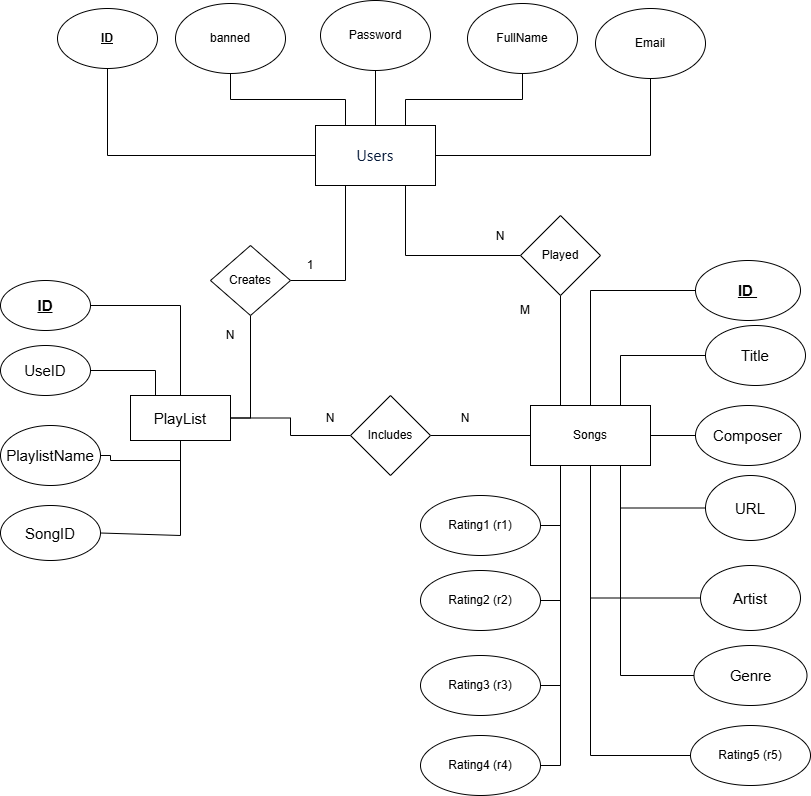

The diagram above was exported from draw.io. Its source (the exported page's mxGraphModel, read from the mxfile embedded in the PNG):
<mxGraphModel dx="786" dy="417" grid="1" gridSize="10" guides="1" tooltips="1" connect="1" arrows="1" fold="1" page="1" pageScale="1" pageWidth="827" pageHeight="1169" background="none" math="0" shadow="0">
  <root>
    <mxCell id="0" />
    <mxCell id="1" parent="0" />
    <mxCell id="xnjhUZWngUKu_YF7UQgb-18" style="edgeStyle=orthogonalEdgeStyle;rounded=0;orthogonalLoop=1;jettySize=auto;html=1;endArrow=none;endFill=0;" parent="1" source="xnjhUZWngUKu_YF7UQgb-2" target="xnjhUZWngUKu_YF7UQgb-3" edge="1">
      <mxGeometry relative="1" as="geometry">
        <mxPoint x="110" y="110" as="targetPoint" />
      </mxGeometry>
    </mxCell>
    <mxCell id="xnjhUZWngUKu_YF7UQgb-19" style="edgeStyle=orthogonalEdgeStyle;rounded=0;orthogonalLoop=1;jettySize=auto;html=1;exitX=0.25;exitY=0;exitDx=0;exitDy=0;entryX=0.5;entryY=1;entryDx=0;entryDy=0;endArrow=none;endFill=0;" parent="1" source="xnjhUZWngUKu_YF7UQgb-2" target="xnjhUZWngUKu_YF7UQgb-11" edge="1">
      <mxGeometry relative="1" as="geometry" />
    </mxCell>
    <mxCell id="xnjhUZWngUKu_YF7UQgb-20" style="edgeStyle=orthogonalEdgeStyle;rounded=0;orthogonalLoop=1;jettySize=auto;html=1;exitX=0.5;exitY=0;exitDx=0;exitDy=0;entryX=0.5;entryY=1;entryDx=0;entryDy=0;endArrow=none;endFill=0;" parent="1" source="xnjhUZWngUKu_YF7UQgb-2" target="xnjhUZWngUKu_YF7UQgb-15" edge="1">
      <mxGeometry relative="1" as="geometry" />
    </mxCell>
    <mxCell id="xnjhUZWngUKu_YF7UQgb-21" style="edgeStyle=orthogonalEdgeStyle;rounded=0;orthogonalLoop=1;jettySize=auto;html=1;exitX=0.75;exitY=0;exitDx=0;exitDy=0;entryX=0.5;entryY=1;entryDx=0;entryDy=0;endArrow=none;endFill=0;" parent="1" source="xnjhUZWngUKu_YF7UQgb-2" target="xnjhUZWngUKu_YF7UQgb-16" edge="1">
      <mxGeometry relative="1" as="geometry" />
    </mxCell>
    <mxCell id="xnjhUZWngUKu_YF7UQgb-22" style="edgeStyle=orthogonalEdgeStyle;rounded=0;orthogonalLoop=1;jettySize=auto;html=1;exitX=1;exitY=0.5;exitDx=0;exitDy=0;entryX=0.5;entryY=1;entryDx=0;entryDy=0;endArrow=none;endFill=0;" parent="1" source="xnjhUZWngUKu_YF7UQgb-2" target="xnjhUZWngUKu_YF7UQgb-17" edge="1">
      <mxGeometry relative="1" as="geometry" />
    </mxCell>
    <mxCell id="xnjhUZWngUKu_YF7UQgb-2" value="&lt;span style=&quot;font-family: SegoeuiPc, &amp;quot;Segoe UI&amp;quot;, &amp;quot;San Francisco&amp;quot;, &amp;quot;Helvetica Neue&amp;quot;, Helvetica, &amp;quot;Lucida Grande&amp;quot;, Roboto, Ubuntu, Tahoma, &amp;quot;Microsoft Sans Serif&amp;quot;, Arial, sans-serif; font-size: 15px; letter-spacing: 0.2px; text-align: start; white-space-collapse: preserve;&quot;&gt;&lt;font style=&quot;color: light-dark(rgb(8, 27, 58), rgb(255, 255, 255));&quot;&gt;Users&lt;/font&gt;&lt;/span&gt;" style="rounded=0;whiteSpace=wrap;html=1;" parent="1" vertex="1">
      <mxGeometry x="325" y="170" width="120" height="60" as="geometry" />
    </mxCell>
    <mxCell id="xnjhUZWngUKu_YF7UQgb-3" value="&lt;b&gt;&lt;u&gt;ID&lt;/u&gt;&lt;/b&gt;" style="ellipse;whiteSpace=wrap;html=1;fillColor=default;" parent="1" vertex="1">
      <mxGeometry x="67" y="53" width="100" height="60" as="geometry" />
    </mxCell>
    <mxCell id="xnjhUZWngUKu_YF7UQgb-11" value="banned" style="ellipse;whiteSpace=wrap;html=1;strokeColor=default;fillColor=default;" parent="1" vertex="1">
      <mxGeometry x="185" y="48" width="110" height="70" as="geometry" />
    </mxCell>
    <mxCell id="xnjhUZWngUKu_YF7UQgb-15" value="Password" style="ellipse;whiteSpace=wrap;html=1;strokeColor=default;fillColor=default;" parent="1" vertex="1">
      <mxGeometry x="330" y="45" width="110" height="70" as="geometry" />
    </mxCell>
    <mxCell id="xnjhUZWngUKu_YF7UQgb-16" value="FullName" style="ellipse;whiteSpace=wrap;html=1;strokeColor=default;fillColor=default;" parent="1" vertex="1">
      <mxGeometry x="477" y="48" width="110" height="70" as="geometry" />
    </mxCell>
    <mxCell id="xnjhUZWngUKu_YF7UQgb-17" value="Email" style="ellipse;whiteSpace=wrap;html=1;strokeColor=default;fillColor=default;" parent="1" vertex="1">
      <mxGeometry x="605" y="53" width="110" height="70" as="geometry" />
    </mxCell>
    <mxCell id="xnjhUZWngUKu_YF7UQgb-23" value="&lt;u&gt;&lt;font style=&quot;font-size: 15px;&quot;&gt;&lt;b&gt;ID&amp;nbsp;&lt;/b&gt;&lt;/font&gt;&lt;/u&gt;" style="ellipse;whiteSpace=wrap;html=1;strokeColor=default;fillColor=default;" parent="1" vertex="1">
      <mxGeometry x="705" y="305" width="105" height="60" as="geometry" />
    </mxCell>
    <mxCell id="xnjhUZWngUKu_YF7UQgb-24" value="&lt;font style=&quot;font-size: 15px;&quot;&gt;Title&lt;/font&gt;" style="ellipse;whiteSpace=wrap;html=1;strokeColor=default;fillColor=default;" parent="1" vertex="1">
      <mxGeometry x="715" y="370" width="100" height="60" as="geometry" />
    </mxCell>
    <mxCell id="xnjhUZWngUKu_YF7UQgb-25" value="&lt;font style=&quot;font-size: 15px;&quot;&gt;Composer&lt;/font&gt;" style="ellipse;whiteSpace=wrap;html=1;strokeColor=default;fillColor=default;" parent="1" vertex="1">
      <mxGeometry x="705" y="450" width="105" height="60" as="geometry" />
    </mxCell>
    <mxCell id="xnjhUZWngUKu_YF7UQgb-26" value="&lt;span style=&quot;font-size: 15px;&quot;&gt;URL&lt;/span&gt;" style="ellipse;whiteSpace=wrap;html=1;strokeColor=default;fillColor=default;" parent="1" vertex="1">
      <mxGeometry x="715" y="520" width="90" height="65" as="geometry" />
    </mxCell>
    <mxCell id="xnjhUZWngUKu_YF7UQgb-34" style="edgeStyle=orthogonalEdgeStyle;rounded=0;orthogonalLoop=1;jettySize=auto;html=1;entryX=0;entryY=0.5;entryDx=0;entryDy=0;endArrow=none;endFill=0;" parent="1" source="xnjhUZWngUKu_YF7UQgb-28" target="xnjhUZWngUKu_YF7UQgb-25" edge="1">
      <mxGeometry relative="1" as="geometry" />
    </mxCell>
    <mxCell id="xnjhUZWngUKu_YF7UQgb-35" style="edgeStyle=orthogonalEdgeStyle;rounded=0;orthogonalLoop=1;jettySize=auto;html=1;exitX=0.5;exitY=0;exitDx=0;exitDy=0;entryX=0;entryY=0.5;entryDx=0;entryDy=0;endArrow=none;endFill=0;" parent="1" source="xnjhUZWngUKu_YF7UQgb-28" target="xnjhUZWngUKu_YF7UQgb-23" edge="1">
      <mxGeometry relative="1" as="geometry" />
    </mxCell>
    <mxCell id="xnjhUZWngUKu_YF7UQgb-36" style="edgeStyle=orthogonalEdgeStyle;rounded=0;orthogonalLoop=1;jettySize=auto;html=1;exitX=0.75;exitY=0;exitDx=0;exitDy=0;entryX=0;entryY=0.5;entryDx=0;entryDy=0;endArrow=none;endFill=0;" parent="1" source="xnjhUZWngUKu_YF7UQgb-28" target="xnjhUZWngUKu_YF7UQgb-24" edge="1">
      <mxGeometry relative="1" as="geometry" />
    </mxCell>
    <mxCell id="xnjhUZWngUKu_YF7UQgb-38" style="edgeStyle=orthogonalEdgeStyle;rounded=0;orthogonalLoop=1;jettySize=auto;html=1;exitX=0.75;exitY=1;exitDx=0;exitDy=0;entryX=0;entryY=0.5;entryDx=0;entryDy=0;endArrow=none;endFill=0;" parent="1" source="xnjhUZWngUKu_YF7UQgb-28" target="xnjhUZWngUKu_YF7UQgb-26" edge="1">
      <mxGeometry relative="1" as="geometry" />
    </mxCell>
    <mxCell id="xnjhUZWngUKu_YF7UQgb-39" style="edgeStyle=orthogonalEdgeStyle;rounded=0;orthogonalLoop=1;jettySize=auto;html=1;exitX=0.5;exitY=1;exitDx=0;exitDy=0;entryX=0;entryY=0.5;entryDx=0;entryDy=0;endArrow=none;endFill=0;" parent="1" source="xnjhUZWngUKu_YF7UQgb-28" target="xnjhUZWngUKu_YF7UQgb-33" edge="1">
      <mxGeometry relative="1" as="geometry" />
    </mxCell>
    <mxCell id="xnjhUZWngUKu_YF7UQgb-28" value="Songs" style="rounded=0;whiteSpace=wrap;html=1;rotation=0;" parent="1" vertex="1">
      <mxGeometry x="540" y="450" width="120" height="60" as="geometry" />
    </mxCell>
    <mxCell id="xnjhUZWngUKu_YF7UQgb-33" value="&lt;font style=&quot;font-size: 15px;&quot;&gt;Artist&lt;/font&gt;" style="ellipse;whiteSpace=wrap;html=1;strokeColor=default;fillColor=default;" parent="1" vertex="1">
      <mxGeometry x="710" y="610" width="100" height="65" as="geometry" />
    </mxCell>
    <mxCell id="xnjhUZWngUKu_YF7UQgb-40" value="&lt;u&gt;&lt;b&gt;&lt;font style=&quot;font-size: 15px;&quot;&gt;ID&lt;/font&gt;&lt;/b&gt;&lt;/u&gt;" style="ellipse;whiteSpace=wrap;html=1;" parent="1" vertex="1">
      <mxGeometry x="10" y="325" width="90" height="50" as="geometry" />
    </mxCell>
    <mxCell id="xnjhUZWngUKu_YF7UQgb-41" value="&lt;font style=&quot;font-size: 15px;&quot;&gt;UseID&lt;/font&gt;" style="ellipse;whiteSpace=wrap;html=1;" parent="1" vertex="1">
      <mxGeometry x="10" y="390" width="90" height="50" as="geometry" />
    </mxCell>
    <mxCell id="xnjhUZWngUKu_YF7UQgb-43" value="&lt;font style=&quot;font-size: 15px;&quot;&gt;PlaylistName&lt;/font&gt;" style="ellipse;whiteSpace=wrap;html=1;" parent="1" vertex="1">
      <mxGeometry x="10" y="470" width="100" height="60" as="geometry" />
    </mxCell>
    <mxCell id="xnjhUZWngUKu_YF7UQgb-45" style="edgeStyle=orthogonalEdgeStyle;rounded=0;orthogonalLoop=1;jettySize=auto;html=1;exitX=0.5;exitY=0;exitDx=0;exitDy=0;entryX=1;entryY=0.5;entryDx=0;entryDy=0;endArrow=none;endFill=0;" parent="1" source="xnjhUZWngUKu_YF7UQgb-44" target="xnjhUZWngUKu_YF7UQgb-40" edge="1">
      <mxGeometry relative="1" as="geometry" />
    </mxCell>
    <mxCell id="xnjhUZWngUKu_YF7UQgb-46" style="edgeStyle=orthogonalEdgeStyle;rounded=0;orthogonalLoop=1;jettySize=auto;html=1;exitX=0.25;exitY=0;exitDx=0;exitDy=0;entryX=1;entryY=0.5;entryDx=0;entryDy=0;endArrow=none;endFill=0;" parent="1" source="xnjhUZWngUKu_YF7UQgb-44" target="xnjhUZWngUKu_YF7UQgb-41" edge="1">
      <mxGeometry relative="1" as="geometry" />
    </mxCell>
    <mxCell id="xnjhUZWngUKu_YF7UQgb-48" style="edgeStyle=orthogonalEdgeStyle;rounded=0;orthogonalLoop=1;jettySize=auto;html=1;exitX=0.5;exitY=1;exitDx=0;exitDy=0;entryX=1;entryY=0.5;entryDx=0;entryDy=0;endArrow=none;endFill=0;" parent="1" source="xnjhUZWngUKu_YF7UQgb-44" target="xnjhUZWngUKu_YF7UQgb-43" edge="1">
      <mxGeometry relative="1" as="geometry" />
    </mxCell>
    <mxCell id="xnjhUZWngUKu_YF7UQgb-44" value="&lt;font style=&quot;font-size: 15px;&quot;&gt;PlayList&lt;/font&gt;" style="rounded=0;whiteSpace=wrap;html=1;" parent="1" vertex="1">
      <mxGeometry x="140" y="440" width="100" height="45" as="geometry" />
    </mxCell>
    <mxCell id="xnjhUZWngUKu_YF7UQgb-51" style="edgeStyle=orthogonalEdgeStyle;rounded=0;orthogonalLoop=1;jettySize=auto;html=1;entryX=0.25;entryY=1;entryDx=0;entryDy=0;endArrow=none;endFill=0;" parent="1" source="xnjhUZWngUKu_YF7UQgb-49" target="xnjhUZWngUKu_YF7UQgb-2" edge="1">
      <mxGeometry relative="1" as="geometry" />
    </mxCell>
    <mxCell id="xnjhUZWngUKu_YF7UQgb-52" style="edgeStyle=orthogonalEdgeStyle;rounded=0;orthogonalLoop=1;jettySize=auto;html=1;exitX=0.5;exitY=1;exitDx=0;exitDy=0;entryX=1;entryY=0.5;entryDx=0;entryDy=0;endArrow=none;endFill=0;" parent="1" source="xnjhUZWngUKu_YF7UQgb-49" target="xnjhUZWngUKu_YF7UQgb-44" edge="1">
      <mxGeometry relative="1" as="geometry" />
    </mxCell>
    <mxCell id="xnjhUZWngUKu_YF7UQgb-49" value="Creates" style="rhombus;whiteSpace=wrap;html=1;" parent="1" vertex="1">
      <mxGeometry x="220" y="290" width="80" height="70" as="geometry" />
    </mxCell>
    <mxCell id="xnjhUZWngUKu_YF7UQgb-53" value="1" style="text;html=1;align=center;verticalAlign=middle;whiteSpace=wrap;rounded=0;" parent="1" vertex="1">
      <mxGeometry x="290" y="295" width="60" height="30" as="geometry" />
    </mxCell>
    <mxCell id="xnjhUZWngUKu_YF7UQgb-54" value="N" style="text;html=1;align=center;verticalAlign=middle;whiteSpace=wrap;rounded=0;" parent="1" vertex="1">
      <mxGeometry x="210" y="365" width="60" height="30" as="geometry" />
    </mxCell>
    <mxCell id="xnjhUZWngUKu_YF7UQgb-56" style="edgeStyle=orthogonalEdgeStyle;rounded=0;orthogonalLoop=1;jettySize=auto;html=1;exitX=0;exitY=0.5;exitDx=0;exitDy=0;entryX=0.75;entryY=1;entryDx=0;entryDy=0;endArrow=none;endFill=0;" parent="1" source="xnjhUZWngUKu_YF7UQgb-55" target="xnjhUZWngUKu_YF7UQgb-2" edge="1">
      <mxGeometry relative="1" as="geometry" />
    </mxCell>
    <mxCell id="xnjhUZWngUKu_YF7UQgb-57" style="edgeStyle=orthogonalEdgeStyle;rounded=0;orthogonalLoop=1;jettySize=auto;html=1;exitX=0.5;exitY=1;exitDx=0;exitDy=0;entryX=0.25;entryY=0;entryDx=0;entryDy=0;endArrow=none;endFill=0;" parent="1" source="xnjhUZWngUKu_YF7UQgb-55" target="xnjhUZWngUKu_YF7UQgb-28" edge="1">
      <mxGeometry relative="1" as="geometry" />
    </mxCell>
    <mxCell id="xnjhUZWngUKu_YF7UQgb-55" value="&lt;font&gt;Played&lt;/font&gt;" style="rhombus;whiteSpace=wrap;html=1;" parent="1" vertex="1">
      <mxGeometry x="530" y="260" width="80" height="80" as="geometry" />
    </mxCell>
    <mxCell id="xnjhUZWngUKu_YF7UQgb-58" value="N" style="text;html=1;align=center;verticalAlign=middle;whiteSpace=wrap;rounded=0;" parent="1" vertex="1">
      <mxGeometry x="480" y="266" width="60" height="30" as="geometry" />
    </mxCell>
    <mxCell id="xnjhUZWngUKu_YF7UQgb-59" value="M" style="text;html=1;align=center;verticalAlign=middle;whiteSpace=wrap;rounded=0;" parent="1" vertex="1">
      <mxGeometry x="505" y="340" width="60" height="30" as="geometry" />
    </mxCell>
    <mxCell id="xnjhUZWngUKu_YF7UQgb-63" style="edgeStyle=orthogonalEdgeStyle;rounded=0;orthogonalLoop=1;jettySize=auto;html=1;entryX=1;entryY=0.5;entryDx=0;entryDy=0;endArrow=none;endFill=0;" parent="1" source="xnjhUZWngUKu_YF7UQgb-61" target="xnjhUZWngUKu_YF7UQgb-44" edge="1">
      <mxGeometry relative="1" as="geometry">
        <mxPoint x="295" y="722.5" as="targetPoint" />
      </mxGeometry>
    </mxCell>
    <mxCell id="xnjhUZWngUKu_YF7UQgb-65" style="edgeStyle=orthogonalEdgeStyle;rounded=0;orthogonalLoop=1;jettySize=auto;html=1;exitX=1;exitY=0.5;exitDx=0;exitDy=0;endArrow=none;endFill=0;" parent="1" source="xnjhUZWngUKu_YF7UQgb-61" target="xnjhUZWngUKu_YF7UQgb-28" edge="1">
      <mxGeometry relative="1" as="geometry" />
    </mxCell>
    <mxCell id="xnjhUZWngUKu_YF7UQgb-61" value="Includes" style="rhombus;whiteSpace=wrap;html=1;" parent="1" vertex="1">
      <mxGeometry x="360" y="440" width="80" height="80" as="geometry" />
    </mxCell>
    <mxCell id="xnjhUZWngUKu_YF7UQgb-66" value="N" style="text;html=1;align=center;verticalAlign=middle;whiteSpace=wrap;rounded=0;" parent="1" vertex="1">
      <mxGeometry x="445" y="447.5" width="60" height="30" as="geometry" />
    </mxCell>
    <mxCell id="xnjhUZWngUKu_YF7UQgb-67" value="N" style="text;html=1;align=center;verticalAlign=middle;whiteSpace=wrap;rounded=0;" parent="1" vertex="1">
      <mxGeometry x="310" y="447.5" width="60" height="30" as="geometry" />
    </mxCell>
    <mxCell id="eTgxCN4n7ztIZ0yjmakW-7" value="&lt;font style=&quot;font-size: 15px;&quot;&gt;Genre&lt;/font&gt;" style="ellipse;whiteSpace=wrap;html=1;" parent="1" vertex="1">
      <mxGeometry x="703.5" y="690" width="113" height="60" as="geometry" />
    </mxCell>
    <mxCell id="eTgxCN4n7ztIZ0yjmakW-8" value="Rating1 (r1)" style="ellipse;whiteSpace=wrap;html=1;" parent="1" vertex="1">
      <mxGeometry x="430" y="540" width="120" height="60" as="geometry" />
    </mxCell>
    <mxCell id="eTgxCN4n7ztIZ0yjmakW-9" value="Rating3 (r3)" style="ellipse;whiteSpace=wrap;html=1;" parent="1" vertex="1">
      <mxGeometry x="430" y="700" width="120" height="60" as="geometry" />
    </mxCell>
    <mxCell id="eTgxCN4n7ztIZ0yjmakW-10" value="Rating5 (r5)" style="ellipse;whiteSpace=wrap;html=1;" parent="1" vertex="1">
      <mxGeometry x="700" y="770" width="120" height="60" as="geometry" />
    </mxCell>
    <mxCell id="eTgxCN4n7ztIZ0yjmakW-11" value="Rating4 (r4)" style="ellipse;whiteSpace=wrap;html=1;" parent="1" vertex="1">
      <mxGeometry x="430" y="780" width="120" height="60" as="geometry" />
    </mxCell>
    <mxCell id="eTgxCN4n7ztIZ0yjmakW-12" value="Rating2 (r2)" style="ellipse;whiteSpace=wrap;html=1;" parent="1" vertex="1">
      <mxGeometry x="430" y="615" width="120" height="60" as="geometry" />
    </mxCell>
    <mxCell id="eTgxCN4n7ztIZ0yjmakW-13" style="edgeStyle=orthogonalEdgeStyle;rounded=0;orthogonalLoop=1;jettySize=auto;html=1;exitX=0.75;exitY=1;exitDx=0;exitDy=0;entryX=0;entryY=0.5;entryDx=0;entryDy=0;endArrow=none;endFill=0;" parent="1" source="xnjhUZWngUKu_YF7UQgb-28" target="eTgxCN4n7ztIZ0yjmakW-7" edge="1">
      <mxGeometry relative="1" as="geometry">
        <mxPoint x="544.77" y="690" as="sourcePoint" />
        <mxPoint x="654.77" y="823" as="targetPoint" />
      </mxGeometry>
    </mxCell>
    <mxCell id="eTgxCN4n7ztIZ0yjmakW-14" style="edgeStyle=orthogonalEdgeStyle;rounded=0;orthogonalLoop=1;jettySize=auto;html=1;exitX=0.5;exitY=1;exitDx=0;exitDy=0;entryX=0;entryY=0.5;entryDx=0;entryDy=0;endArrow=none;endFill=0;" parent="1" source="xnjhUZWngUKu_YF7UQgb-28" target="eTgxCN4n7ztIZ0yjmakW-10" edge="1">
      <mxGeometry relative="1" as="geometry">
        <mxPoint x="505" y="780" as="sourcePoint" />
        <mxPoint x="663.23" y="810" as="targetPoint" />
      </mxGeometry>
    </mxCell>
    <mxCell id="eTgxCN4n7ztIZ0yjmakW-15" style="edgeStyle=orthogonalEdgeStyle;rounded=0;orthogonalLoop=1;jettySize=auto;html=1;exitX=1;exitY=0.5;exitDx=0;exitDy=0;entryX=0.25;entryY=1;entryDx=0;entryDy=0;endArrow=none;endFill=0;" parent="1" source="eTgxCN4n7ztIZ0yjmakW-8" target="xnjhUZWngUKu_YF7UQgb-28" edge="1">
      <mxGeometry relative="1" as="geometry">
        <mxPoint x="610" y="520" as="sourcePoint" />
        <mxPoint x="710" y="810" as="targetPoint" />
      </mxGeometry>
    </mxCell>
    <mxCell id="eTgxCN4n7ztIZ0yjmakW-16" style="edgeStyle=orthogonalEdgeStyle;rounded=0;orthogonalLoop=1;jettySize=auto;html=1;exitX=1;exitY=0.5;exitDx=0;exitDy=0;entryX=0.25;entryY=1;entryDx=0;entryDy=0;endArrow=none;endFill=0;" parent="1" source="eTgxCN4n7ztIZ0yjmakW-12" target="xnjhUZWngUKu_YF7UQgb-28" edge="1">
      <mxGeometry relative="1" as="geometry">
        <mxPoint x="620" y="530" as="sourcePoint" />
        <mxPoint x="720" y="820" as="targetPoint" />
      </mxGeometry>
    </mxCell>
    <mxCell id="eTgxCN4n7ztIZ0yjmakW-17" style="edgeStyle=orthogonalEdgeStyle;rounded=0;orthogonalLoop=1;jettySize=auto;html=1;exitX=1;exitY=0.5;exitDx=0;exitDy=0;entryX=0.25;entryY=1;entryDx=0;entryDy=0;endArrow=none;endFill=0;" parent="1" source="eTgxCN4n7ztIZ0yjmakW-9" target="xnjhUZWngUKu_YF7UQgb-28" edge="1">
      <mxGeometry relative="1" as="geometry">
        <mxPoint x="630" y="540" as="sourcePoint" />
        <mxPoint x="730" y="830" as="targetPoint" />
      </mxGeometry>
    </mxCell>
    <mxCell id="eTgxCN4n7ztIZ0yjmakW-18" style="edgeStyle=orthogonalEdgeStyle;rounded=0;orthogonalLoop=1;jettySize=auto;html=1;exitX=1;exitY=0.5;exitDx=0;exitDy=0;entryX=0.25;entryY=1;entryDx=0;entryDy=0;endArrow=none;endFill=0;" parent="1" source="eTgxCN4n7ztIZ0yjmakW-11" target="xnjhUZWngUKu_YF7UQgb-28" edge="1">
      <mxGeometry relative="1" as="geometry">
        <mxPoint x="640" y="550" as="sourcePoint" />
        <mxPoint x="740" y="840" as="targetPoint" />
      </mxGeometry>
    </mxCell>
    <mxCell id="IcYQ-XiVizfDDgEt_b44-3" value="&lt;span style=&quot;font-size: 15px;&quot;&gt;SongID&lt;/span&gt;" style="ellipse;whiteSpace=wrap;html=1;" parent="1" vertex="1">
      <mxGeometry x="10" y="550" width="100" height="55" as="geometry" />
    </mxCell>
    <mxCell id="IcYQ-XiVizfDDgEt_b44-10" value="" style="endArrow=none;html=1;rounded=0;exitX=1;exitY=0.5;exitDx=0;exitDy=0;entryX=0.5;entryY=1;entryDx=0;entryDy=0;" parent="1" source="IcYQ-XiVizfDDgEt_b44-3" target="xnjhUZWngUKu_YF7UQgb-44" edge="1">
      <mxGeometry width="50" height="50" relative="1" as="geometry">
        <mxPoint x="390" y="640" as="sourcePoint" />
        <mxPoint x="190" y="490" as="targetPoint" />
        <Array as="points">
          <mxPoint x="190" y="580" />
        </Array>
      </mxGeometry>
    </mxCell>
  </root>
</mxGraphModel>